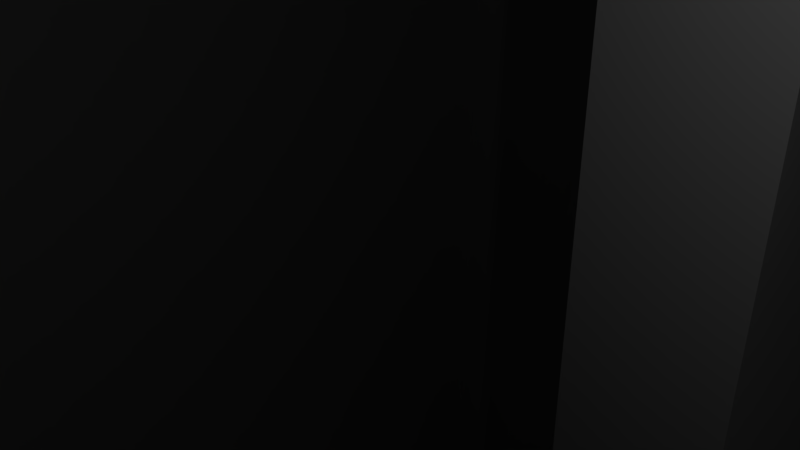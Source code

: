 # Source: 35mm_inset.blend  (saved by Blender 2.78.0; exported with 4.5.12 LTS)
import bpy
from mathutils import Matrix  # noqa: F401  (used for matrix-valued properties, if any)

bpy.ops.wm.read_factory_settings(use_empty=True)
scene = bpy.context.scene
scene.name = 'Scene'

# ---- collections
col_collection_1 = bpy.data.collections.new('Collection 1'); scene.collection.children.link(col_collection_1)

# ---- world
world_world = bpy.data.worlds.new('World'); scene.world = world_world
world_world.color = (0.05088, 0.05088, 0.05088)
world_world.use_sun_shadow = False
world_world.sun_shadow_jitter_overblur = 0.0
world_world.cycles.sampling_method = 'MANUAL'

# ---- cameras
cam_camera = bpy.data.cameras.new('Camera')
cam_camera.clip_end = 100.0
cam_camera.lens = 35.0
cam_camera.sensor_width = 32.0
cam_camera.sensor_height = 18.0
cam_camera.ortho_scale = 7.314
cam_camera.dof.focus_distance = 0.0
cam_camera.dof.aperture_fstop = 128.0

# ---- lights
light_lamp = bpy.data.lights.new('Lamp', 'POINT')
light_lamp.transmission_factor = 0.0
light_lamp.cutoff_distance = 30.0
light_lamp.energy = 100.0
light_lamp.shadow_buffer_clip_start = 1.001
light_lamp.shadow_soft_size = 0.1
light_lamp.shadow_maximum_resolution = 0.006
light_lamp.use_absolute_resolution = True

# ---- meshes
me_cube_010 = bpy.data.meshes.new('Cube.010')
me_cube_010.from_pydata([(-1.0, -1.0, -1.0), (-1.0, -1.0, 1.0), (-1.0, 1.0, -1.0), (-1.0, 1.0, 1.0), (1.0, -1.0, -1.0), (1.0, -1.0, 1.0), (1.0, 1.0, -1.0), (1.0, 1.0, 1.0)], [], [(0, 1, 3, 2), (2, 3, 7, 6), (6, 7, 5, 4), (4, 5, 1, 0), (2, 6, 4, 0), (7, 3, 1, 5)])
me_cube_010.use_remesh_preserve_volume = False
me_cube_010.use_remesh_preserve_attributes = False
me_cube_010.use_mirror_vertex_groups = False
me_cube_010.update()
me_cube_009 = bpy.data.meshes.new('Cube.009')
me_cube_009.from_pydata([(-1.0, -1.0, -1.0), (-1.0, -1.0, 1.0), (-1.0, 1.0, -1.0), (-1.0, 1.0, 1.0), (1.0, -1.0, -1.0), (1.0, -1.0, 1.0), (1.0, 1.0, -1.0), (1.0, 1.0, 1.0)], [], [(0, 1, 3, 2), (2, 3, 7, 6), (6, 7, 5, 4), (4, 5, 1, 0), (2, 6, 4, 0), (7, 3, 1, 5)])
me_cube_009.use_remesh_preserve_volume = False
me_cube_009.use_remesh_preserve_attributes = False
me_cube_009.use_mirror_vertex_groups = False
me_cube_009.update()
me_cylinder_007 = bpy.data.meshes.new('Cylinder.007')
me_cylinder_007.from_pydata([(0.0, 3.0, -75.0), (0.0, 3.0, 75.0), (2.598, 1.5, -75.0), (2.598, 1.5, 75.0), (2.598, -1.5, -75.0), (2.598, -1.5, 75.0), (-2.623e-07, -3.0, -75.0), (-2.623e-07, -3.0, 75.0), (-2.598, -1.5, -75.0), (-2.598, -1.5, 75.0), (-2.598, 1.5, -75.0), (-2.598, 1.5, 75.0), (-3.482, -2.279, -75.0), (-3.482, -2.279, 75.0), (-0.8837, -3.779, -75.0), (-0.8837, -3.779, 75.0), (-0.8837, -6.779, -75.0), (-0.8837, -6.779, 75.0), (-3.482, -8.279, -75.0), (-3.482, -8.279, 75.0), (-6.08, -6.779, -75.0), (-6.08, -6.779, 75.0), (-6.08, -3.779, -75.0), (-6.08, -3.779, 75.0), (-6.882, -7.583, -75.0), (-6.882, -7.583, 75.0), (-4.284, -9.083, -75.0), (-4.284, -9.083, 75.0), (-4.284, -12.08, -75.0), (-4.284, -12.08, 75.0), (-6.882, -13.58, -75.0), (-6.882, -13.58, 75.0), (-9.481, -12.08, -75.0), (-9.481, -12.08, 75.0), (-9.481, -9.083, -75.0), (-9.481, -9.083, 75.0), (-3.407, -12.95, -75.0), (-3.407, -12.95, 75.0), (-0.8088, -14.45, -75.0), (-0.8088, -14.45, 75.0), (-0.8088, -17.45, -75.0), (-0.8088, -17.45, 75.0), (-3.407, -18.95, -75.0), (-3.407, -18.95, 75.0), (-6.005, -17.45, -75.0), (-6.005, -17.45, 75.0), (-6.005, -14.45, -75.0), (-6.005, -14.45, 75.0), (-6.77, -18.38, -75.0), (-6.77, -18.38, 75.0), (-4.172, -19.88, -75.0), (-4.172, -19.88, 75.0), (-4.172, -22.88, -75.0), (-4.172, -22.88, 75.0), (-6.77, -24.38, -75.0), (-6.77, -24.38, 75.0), (-9.368, -22.88, -75.0), (-9.368, -22.88, 75.0), (-9.368, -19.88, -75.0), (-9.368, -19.88, 75.0)], [], [(0, 1, 3, 2), (2, 3, 5, 4), (4, 5, 7, 6), (6, 7, 9, 8), (3, 1, 11, 9, 7, 5), (8, 9, 11, 10), (10, 11, 1, 0), (0, 2, 4, 6, 8, 10), (12, 13, 15, 14), (14, 15, 17, 16), (16, 17, 19, 18), (18, 19, 21, 20), (15, 13, 23, 21, 19, 17), (20, 21, 23, 22), (22, 23, 13, 12), (12, 14, 16, 18, 20, 22), (24, 25, 27, 26), (26, 27, 29, 28), (28, 29, 31, 30), (30, 31, 33, 32), (27, 25, 35, 33, 31, 29), (32, 33, 35, 34), (34, 35, 25, 24), (24, 26, 28, 30, 32, 34), (36, 37, 39, 38), (38, 39, 41, 40), (40, 41, 43, 42), (42, 43, 45, 44), (39, 37, 47, 45, 43, 41), (44, 45, 47, 46), (46, 47, 37, 36), (36, 38, 40, 42, 44, 46), (48, 49, 51, 50), (50, 51, 53, 52), (52, 53, 55, 54), (54, 55, 57, 56), (51, 49, 59, 57, 55, 53), (56, 57, 59, 58), (58, 59, 49, 48), (48, 50, 52, 54, 56, 58)])
me_cylinder_007.use_remesh_preserve_volume = False
me_cylinder_007.use_remesh_preserve_attributes = False
me_cylinder_007.use_mirror_vertex_groups = False
me_cylinder_007.update()
me_cylinder_008 = bpy.data.meshes.new('Cylinder.008')
me_cylinder_008.from_pydata([(0.0, 15.0, -75.0), (0.0, 15.0, 75.0), (2.926, 14.71, -75.0), (2.926, 14.71, 75.0), (5.74, 13.86, -75.0), (5.74, 13.86, 75.0), (8.334, 12.47, -75.0), (8.334, 12.47, 75.0), (10.61, 10.61, -75.0), (10.61, 10.61, 75.0), (12.47, 8.334, -75.0), (12.47, 8.334, 75.0), (13.86, 5.74, -75.0), (13.86, 5.74, 75.0), (14.71, 2.926, -75.0), (14.71, 2.926, 75.0), (15.0, 1.132e-06, -75.0), (15.0, 1.132e-06, 75.0), (14.71, -2.926, -75.0), (14.71, -2.926, 75.0), (13.86, -5.74, -75.0), (13.86, -5.74, 75.0), (12.47, -8.334, -75.0), (12.47, -8.334, 75.0), (10.61, -10.61, -75.0), (10.61, -10.61, 75.0), (8.334, -12.47, -75.0), (8.334, -12.47, 75.0), (5.74, -13.86, -75.0), (5.74, -13.86, 75.0), (2.926, -14.71, -75.0), (2.926, -14.71, 75.0), (-4.888e-06, -15.0, -75.0), (-4.888e-06, -15.0, 75.0), (-2.926, -14.71, -75.0), (-2.926, -14.71, 75.0), (-5.74, -13.86, -75.0), (-5.74, -13.86, 75.0), (-8.334, -12.47, -75.0), (-8.334, -12.47, 75.0), (-10.61, -10.61, -75.0), (-10.61, -10.61, 75.0), (-12.47, -8.334, -75.0), (-12.47, -8.334, 75.0), (-13.86, -5.74, -75.0), (-13.86, -5.74, 75.0), (-14.71, -2.926, -75.0), (-14.71, -2.926, 75.0), (-15.0, 1.448e-05, -75.0), (-15.0, 1.448e-05, 75.0), (-14.71, 2.926, -75.0), (-14.71, 2.926, 75.0), (-13.86, 5.74, -75.0), (-13.86, 5.74, 75.0), (-12.47, 8.334, -75.0), (-12.47, 8.334, 75.0), (-10.61, 10.61, -75.0), (-10.61, 10.61, 75.0), (-8.334, 12.47, -75.0), (-8.334, 12.47, 75.0), (-5.74, 13.86, -75.0), (-5.74, 13.86, 75.0), (-2.926, 14.71, -75.0), (-2.926, 14.71, 75.0)], [], [(0, 1, 3, 2), (2, 3, 5, 4), (4, 5, 7, 6), (6, 7, 9, 8), (8, 9, 11, 10), (10, 11, 13, 12), (12, 13, 15, 14), (14, 15, 17, 16), (16, 17, 19, 18), (18, 19, 21, 20), (20, 21, 23, 22), (22, 23, 25, 24), (24, 25, 27, 26), (26, 27, 29, 28), (28, 29, 31, 30), (30, 31, 33, 32), (32, 33, 35, 34), (34, 35, 37, 36), (36, 37, 39, 38), (38, 39, 41, 40), (40, 41, 43, 42), (42, 43, 45, 44), (44, 45, 47, 46), (46, 47, 49, 48), (48, 49, 51, 50), (50, 51, 53, 52), (52, 53, 55, 54), (54, 55, 57, 56), (56, 57, 59, 58), (58, 59, 61, 60), (3, 1, 63, 61, 59, 57, 55, 53, 51, 49, 47, 45, 43, 41, 39, 37, 35, 33, 31, 29, 27, 25, 23, 21, 19, 17, 15, 13, 11, 9, 7, 5), (60, 61, 63, 62), (62, 63, 1, 0), (0, 2, 4, 6, 8, 10, 12, 14, 16, 18, 20, 22, 24, 26, 28, 30, 32, 34, 36, 38, 40, 42, 44, 46, 48, 50, 52, 54, 56, 58, 60, 62)])
me_cylinder_008.use_remesh_preserve_volume = False
me_cylinder_008.use_remesh_preserve_attributes = False
me_cylinder_008.use_mirror_vertex_groups = False
me_cylinder_008.update()
me_cube_008 = bpy.data.meshes.new('Cube.008')
me_cube_008.from_pydata([(-1.0, -1.0, -1.0), (-1.0, -1.0, 1.0), (-1.0, 1.0, -1.0), (-1.0, 1.0, 1.0), (1.0, -1.0, -1.0), (1.0, -1.0, 1.0), (1.0, 1.0, -1.0), (1.0, 1.0, 1.0)], [], [(0, 1, 3, 2), (2, 3, 7, 6), (6, 7, 5, 4), (4, 5, 1, 0), (2, 6, 4, 0), (7, 3, 1, 5)])
me_cube_008.use_remesh_preserve_volume = False
me_cube_008.use_remesh_preserve_attributes = False
me_cube_008.use_mirror_vertex_groups = False
me_cube_008.update()
me_cube_007 = bpy.data.meshes.new('Cube.007')
me_cube_007.from_pydata([(-1.0, -1.0, -1.0), (-1.0, -1.0, 1.0), (-1.0, 1.0, -1.0), (-1.0, 1.0, 1.0), (1.0, -1.0, -1.0), (1.0, -1.0, 1.0), (1.0, 1.0, -1.0), (1.0, 1.0, 1.0)], [], [(0, 1, 3, 2), (2, 3, 7, 6), (6, 7, 5, 4), (4, 5, 1, 0), (2, 6, 4, 0), (7, 3, 1, 5)])
me_cube_007.use_remesh_preserve_volume = False
me_cube_007.use_remesh_preserve_attributes = False
me_cube_007.use_mirror_vertex_groups = False
me_cube_007.update()
me_cube_006 = bpy.data.meshes.new('Cube.006')
me_cube_006.from_pydata([(-1.0, -1.0, -1.0), (-1.0, -1.0, 1.0), (-1.0, 1.0, -1.0), (-1.0, 1.0, 1.0), (1.0, -1.0, -1.0), (1.0, -1.0, 1.0), (1.0, 1.0, -1.0), (1.0, 1.0, 1.0)], [], [(0, 1, 3, 2), (2, 3, 7, 6), (6, 7, 5, 4), (4, 5, 1, 0), (2, 6, 4, 0), (7, 3, 1, 5)])
me_cube_006.use_remesh_preserve_volume = False
me_cube_006.use_remesh_preserve_attributes = False
me_cube_006.use_mirror_vertex_groups = False
me_cube_006.update()
me_cube_005 = bpy.data.meshes.new('Cube.005')
me_cube_005.from_pydata([(-1.0, -1.0, -1.0), (-1.0, -1.0, 1.0), (-1.0, 1.0, -1.0), (-1.0, 1.0, 1.0), (1.0, -1.0, -1.0), (1.0, -1.0, 1.0), (1.0, 1.0, -1.0), (1.0, 1.0, 1.0)], [], [(0, 1, 3, 2), (2, 3, 7, 6), (6, 7, 5, 4), (4, 5, 1, 0), (2, 6, 4, 0), (7, 3, 1, 5)])
me_cube_005.use_remesh_preserve_volume = False
me_cube_005.use_remesh_preserve_attributes = False
me_cube_005.use_mirror_vertex_groups = False
me_cube_005.update()
me_cube_003 = bpy.data.meshes.new('Cube.003')
me_cube_003.from_pydata([(-1.0, -1.0, -1.0), (-1.0, -1.0, 1.0), (-1.0, 1.0, -1.0), (-1.0, 1.0, 1.0), (1.0, -1.0, -1.0), (1.0, -1.0, 1.0), (1.0, 1.0, -1.0), (1.0, 1.0, 1.0)], [], [(0, 1, 3, 2), (2, 3, 7, 6), (6, 7, 5, 4), (4, 5, 1, 0), (2, 6, 4, 0), (7, 3, 1, 5)])
me_cube_003.use_remesh_preserve_volume = False
me_cube_003.use_remesh_preserve_attributes = False
me_cube_003.use_mirror_vertex_groups = False
me_cube_003.update()
me_cube_002 = bpy.data.meshes.new('Cube.002')
me_cube_002.from_pydata([(-25.0, -20.0, -17.0), (-25.0, -20.0, 42.0), (-25.0, 20.0, -17.0), (-25.0, 20.0, 42.0), (25.0, -20.0, -17.0), (25.0, -20.0, 42.0), (25.0, 20.0, -17.0), (25.0, 20.0, 42.0)], [], [(0, 1, 3, 2), (2, 3, 7, 6), (6, 7, 5, 4), (4, 5, 1, 0), (2, 6, 4, 0), (7, 3, 1, 5)])
me_cube_002.use_remesh_preserve_volume = False
me_cube_002.use_remesh_preserve_attributes = False
me_cube_002.use_mirror_vertex_groups = False
me_cube_002.update()
me_cube_001 = bpy.data.meshes.new('Cube.001')
me_cube_001.from_pydata([(-1.0, -1.0, -1.0), (-1.0, -1.0, 1.0), (-1.0, 1.0, -1.0), (-1.0, 1.0, 1.0), (1.0, -1.0, -1.0), (1.0, -1.0, 1.0), (1.0, 1.0, -1.0), (1.0, 1.0, 1.0)], [], [(0, 1, 3, 2), (2, 3, 7, 6), (6, 7, 5, 4), (4, 5, 1, 0), (2, 6, 4, 0), (7, 3, 1, 5)])
me_cube_001.use_remesh_preserve_volume = False
me_cube_001.use_remesh_preserve_attributes = False
me_cube_001.use_mirror_vertex_groups = False
me_cube_001.update()
me_cylinder = bpy.data.meshes.new('Cylinder')
me_cylinder.from_pydata([(0.0, 17.3, -75.0), (0.0, 17.3, 105.0), (3.375, 16.97, -75.0), (3.375, 16.97, 105.0), (6.62, 15.98, -75.0), (6.62, 15.98, 105.0), (9.611, 14.38, -75.0), (9.611, 14.38, 105.0), (12.23, 12.23, -75.0), (12.23, 12.23, 105.0), (14.38, 9.611, -75.0), (14.38, 9.611, 105.0), (15.98, 6.62, -75.0), (15.98, 6.62, 105.0), (16.97, 3.375, -75.0), (16.97, 3.375, 105.0), (17.3, 1.306e-06, -75.0), (17.3, 1.306e-06, 105.0), (16.97, -3.375, -75.0), (16.97, -3.375, 105.0), (15.98, -6.62, -75.0), (15.98, -6.62, 105.0), (14.38, -9.611, -75.0), (14.38, -9.611, 105.0), (12.23, -12.23, -75.0), (12.23, -12.23, 105.0), (9.611, -14.38, -75.0), (9.611, -14.38, 105.0), (6.62, -15.98, -75.0), (6.62, -15.98, 105.0), (3.375, -16.97, -75.0), (3.375, -16.97, 105.0), (-5.637e-06, -17.3, -75.0), (-5.637e-06, -17.3, 105.0), (-3.375, -16.97, -75.0), (-3.375, -16.97, 105.0), (-6.62, -15.98, -75.0), (-6.62, -15.98, 105.0), (-9.611, -14.38, -75.0), (-9.611, -14.38, 105.0), (-12.23, -12.23, -75.0), (-12.23, -12.23, 105.0), (-14.38, -9.611, -75.0), (-14.38, -9.611, 105.0), (-15.98, -6.62, -75.0), (-15.98, -6.62, 105.0), (-16.97, -3.375, -75.0), (-16.97, -3.375, 105.0), (-17.3, 1.67e-05, -75.0), (-17.3, 1.67e-05, 105.0), (-16.97, 3.375, -75.0), (-16.97, 3.375, 105.0), (-15.98, 6.62, -75.0), (-15.98, 6.62, 105.0), (-14.38, 9.611, -75.0), (-14.38, 9.611, 105.0), (-12.23, 12.23, -75.0), (-12.23, 12.23, 105.0), (-9.611, 14.38, -75.0), (-9.611, 14.38, 105.0), (-6.62, 15.98, -75.0), (-6.62, 15.98, 105.0), (-3.375, 16.97, -75.0), (-3.375, 16.97, 105.0)], [], [(0, 1, 3, 2), (2, 3, 5, 4), (4, 5, 7, 6), (6, 7, 9, 8), (8, 9, 11, 10), (10, 11, 13, 12), (12, 13, 15, 14), (14, 15, 17, 16), (16, 17, 19, 18), (18, 19, 21, 20), (20, 21, 23, 22), (22, 23, 25, 24), (24, 25, 27, 26), (26, 27, 29, 28), (28, 29, 31, 30), (30, 31, 33, 32), (32, 33, 35, 34), (34, 35, 37, 36), (36, 37, 39, 38), (38, 39, 41, 40), (40, 41, 43, 42), (42, 43, 45, 44), (44, 45, 47, 46), (46, 47, 49, 48), (48, 49, 51, 50), (50, 51, 53, 52), (52, 53, 55, 54), (54, 55, 57, 56), (56, 57, 59, 58), (58, 59, 61, 60), (3, 1, 63, 61, 59, 57, 55, 53, 51, 49, 47, 45, 43, 41, 39, 37, 35, 33, 31, 29, 27, 25, 23, 21, 19, 17, 15, 13, 11, 9, 7, 5), (60, 61, 63, 62), (62, 63, 1, 0), (0, 2, 4, 6, 8, 10, 12, 14, 16, 18, 20, 22, 24, 26, 28, 30, 32, 34, 36, 38, 40, 42, 44, 46, 48, 50, 52, 54, 56, 58, 60, 62)])
me_cylinder.use_remesh_preserve_volume = False
me_cylinder.use_remesh_preserve_attributes = False
me_cylinder.use_mirror_vertex_groups = False
me_cylinder.update()

# ---- objects
ob_wall = bpy.data.objects.new('wall', me_cube_010)
ob_cable_out = bpy.data.objects.new('cable out', me_cube_009)
ob_mesh_hole = bpy.data.objects.new('mesh hole', me_cylinder_007)
ob_mesh = bpy.data.objects.new('mesh', me_cylinder_008)
ob_wire = bpy.data.objects.new('wire', me_cube_008)
ob_handle = bpy.data.objects.new('handle', me_cube_007)
ob_socket2 = bpy.data.objects.new('socket2', me_cube_006)
ob_socket1 = bpy.data.objects.new('socket1', me_cube_005)
ob_sensors = bpy.data.objects.new('sensors', me_cube_003)
ob_wemos = bpy.data.objects.new('wemos', me_cube_002)
ob_battery = bpy.data.objects.new('battery', me_cube_001)
ob_inset = bpy.data.objects.new('inset', me_cylinder)
ob_lamp = bpy.data.objects.new('Lamp', light_lamp)
ob_camera = bpy.data.objects.new('Camera', cam_camera)

# ---- transforms, parenting, visibility, modifiers, constraints
ob_wall.location = (0.0, 15.5, -79.55)
ob_wall.scale = (4.0, 4.0, 5.0)
ob_wall.hide_viewport = True
ob_wall.lineart.crease_threshold = 0.0
ob_cable_out.location = (0.0, 15.5, -79.55)
ob_cable_out.scale = (2.5, 2.5, 5.0)
ob_cable_out.hide_viewport = True
ob_cable_out.lineart.crease_threshold = 0.0
ob_mesh_hole.location = (-10.62, 15.04, -79.57)
ob_mesh_hole.scale = (1.0, 1.0, 0.1)
ob_mesh_hole.hide_viewport = True
ob_mesh_hole.lineart.crease_threshold = 0.0
_m = ob_mesh_hole.modifiers.new('Array', 'ARRAY')
_m.count = 6
_m.use_constant_offset = True
_m.constant_offset_displace = (7.0, 0.0, 0.0)
_m.use_relative_offset = False
_m.relative_offset_displace = (1.3, 0.0, 0.0)
ob_mesh.location = (0.0, 0.0, -79.58)
ob_mesh.scale = (1.067, 1.067, 0.1333)
ob_mesh.hide_viewport = True
ob_mesh.lineart.crease_threshold = 0.0
_m = ob_mesh.modifiers.new('Boolean.001', 'BOOLEAN')
_m.object = ob_wall
_m.solver = 'FAST'
_m = ob_mesh.modifiers.new('Boolean', 'BOOLEAN')
_m.object = ob_mesh_hole
_m.operation = 'INTERSECT'
_m.solver = 'FAST'
_m = ob_mesh.modifiers.new('Boolean.002', 'BOOLEAN')
_m.object = ob_cable_out
_m.operation = 'UNION'
_m.solver = 'FAST'
ob_wire.location = (0.0, 15.5, -17.45)
ob_wire.scale = (2.0, 8.0, 50.0)
ob_wire.hide_viewport = True
ob_wire.lineart.crease_threshold = 0.0
ob_handle.location = (0.0, -6.042, 114.3)
ob_handle.scale = (1.5, 10.0, 10.0)
ob_handle.hide_viewport = True
ob_handle.lineart.crease_threshold = 0.0
ob_socket2.location = (-5.0, 7.0, -59.0)
ob_socket2.scale = (1.6, 20.0, 18.5)
ob_socket2.hide_viewport = True
ob_socket2.lineart.crease_threshold = 0.0
ob_socket1.location = (5.0, 7.0, -59.0)
ob_socket1.scale = (1.6, 20.0, 18.5)
ob_socket1.hide_viewport = True
ob_socket1.lineart.crease_threshold = 0.0
ob_sensors.location = (0.0, 10.0, -59.0)
ob_sensors.scale = (25.0, 20.0, 19.0)
ob_sensors.hide_viewport = True
ob_sensors.lineart.crease_threshold = 0.0
ob_wemos.location = (0.0, 10.0, -20.0)
ob_wemos.hide_viewport = True
ob_wemos.lineart.crease_threshold = 0.0
ob_battery.location = (0.0, 10.0, 64.0)
ob_battery.scale = (25.0, 20.0, 39.0)
ob_battery.hide_viewport = True
ob_battery.lineart.crease_threshold = 0.0
ob_inset.location = (0.0, 0.0, -3.0)
ob_inset.scale = (1.0, 1.0, 1.04)
ob_inset.lineart.crease_threshold = 0.0
_m = ob_inset.modifiers.new('Boolean', 'BOOLEAN')
_m.object = ob_battery
_m.solver = 'FAST'
_m = ob_inset.modifiers.new('Boolean.001', 'BOOLEAN')
_m.object = ob_wemos
_m.solver = 'FAST'
_m = ob_inset.modifiers.new('Boolean.002', 'BOOLEAN')
_m.object = ob_sensors
_m.solver = 'FAST'
_m = ob_inset.modifiers.new('Boolean.003', 'BOOLEAN')
_m.object = ob_mesh
_m.solver = 'FAST'
_m = ob_inset.modifiers.new('Boolean.004', 'BOOLEAN')
_m.object = ob_wire
_m.solver = 'FAST'
_m = ob_inset.modifiers.new('Boolean.006', 'BOOLEAN')
_m.object = ob_socket1
_m.solver = 'FAST'
_m = ob_inset.modifiers.new('Boolean.007', 'BOOLEAN')
_m.object = ob_socket2
_m.solver = 'FAST'
_m = ob_inset.modifiers.new('Boolean.005', 'BOOLEAN')
_m.object = ob_handle
_m.operation = 'UNION'
_m.solver = 'FAST'
ob_lamp.location = (4.076, 1.005, 5.904)
ob_lamp.rotation_euler = (0.6503, 0.05522, 1.866)
ob_lamp.lock_rotations_4d = False
ob_lamp.empty_display_type = 'ARROWS'
ob_lamp.color = (0.0, 0.0, 0.0, 0.0)
ob_lamp.hide_viewport = True
ob_lamp.lineart.crease_threshold = 0.0
ob_camera.location = (7.481, -6.508, 5.344)
ob_camera.rotation_euler = (1.109, 0.0, 0.8149)
ob_camera.lock_rotations_4d = False
ob_camera.empty_display_type = 'ARROWS'
ob_camera.color = (0.0, 0.0, 0.0, 0.0)
ob_camera.display_type = 'WIRE'
ob_camera.lineart.crease_threshold = 0.0

# ---- collection membership
col_collection_1.objects.link(ob_wall)
col_collection_1.objects.link(ob_cable_out)
col_collection_1.objects.link(ob_mesh_hole)
col_collection_1.objects.link(ob_mesh)
col_collection_1.objects.link(ob_wire)
col_collection_1.objects.link(ob_handle)
col_collection_1.objects.link(ob_socket2)
col_collection_1.objects.link(ob_socket1)
col_collection_1.objects.link(ob_sensors)
col_collection_1.objects.link(ob_wemos)
col_collection_1.objects.link(ob_battery)
col_collection_1.objects.link(ob_inset)
col_collection_1.objects.link(ob_lamp)
col_collection_1.objects.link(ob_camera)

# ---- scene / render settings (as saved in the file)
scene.camera = ob_camera
scene.frame_start = 1; scene.frame_end = 250; scene.frame_set(1)
scene.render.engine = 'BLENDER_EEVEE_NEXT'
scene.render.resolution_percentage = 50
scene.render.dither_intensity = 0.0
scene.cycles.use_denoising = False
scene.cycles.samples = 128
scene.cycles.sampling_pattern = 'TABULATED_SOBOL'
scene.cycles.light_sampling_threshold = 0.0
scene.cycles.use_adaptive_sampling = False
scene.cycles.use_light_tree = False
scene.cycles.blur_glossy = 0.0
scene.cycles.sample_clamp_indirect = 0.0
scene.view_settings.view_transform = 'Standard'
bpy.context.view_layer.update()
